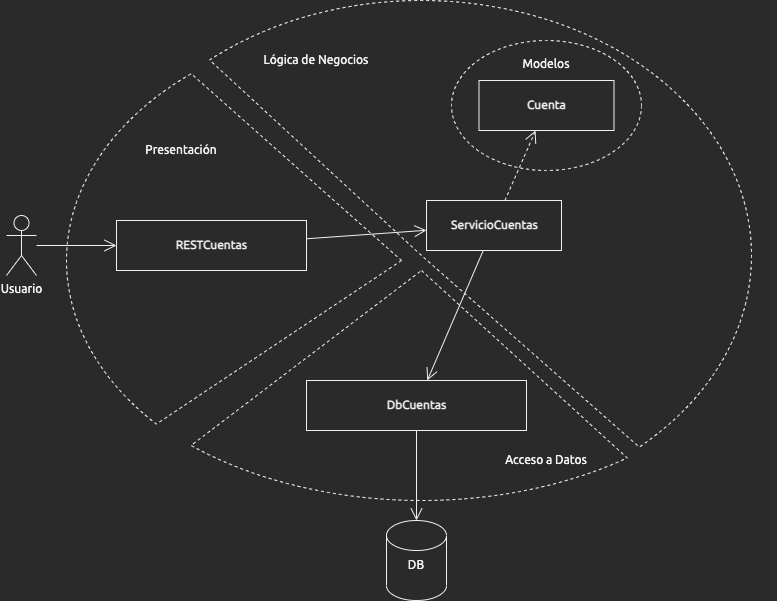

The diagram above was exported from draw.io. Its source (the exported page's mxGraphModel, read from the mxfile embedded in the PNG):
<mxGraphModel dx="2151" dy="1824" grid="1" gridSize="10" guides="1" tooltips="1" connect="1" arrows="1" fold="1" page="1" pageScale="1" pageWidth="850" pageHeight="1100" math="0" shadow="0">
  <root>
    <mxCell id="0" />
    <mxCell id="1" parent="0" />
    <mxCell id="2" value="" style="verticalLabelPosition=bottom;verticalAlign=top;html=1;shape=mxgraph.basic.pie;startAngle=0.8890384056946232;endAngle=0.38529063178354755;shadow=0;glass=0;labelBackgroundColor=#FFFFFF;sketch=0;fontFamily=Ubuntu;fontSource=https%3A%2F%2Ffonts.googleapis.com%2Fcss%3Ffamily%3DUbuntu;strokeWidth=1;dashed=1;" vertex="1" parent="1">
      <mxGeometry x="45" y="24" width="660" height="510" as="geometry" />
    </mxCell>
    <mxCell id="3" value="" style="verticalLabelPosition=bottom;verticalAlign=top;html=1;shape=mxgraph.basic.pie;startAngle=0.40161929089870163;endAngle=0.6124311986865717;shadow=0;glass=0;sketch=0;fontFamily=Ubuntu;fontSource=https%3A%2F%2Ffonts.googleapis.com%2Fcss%3Ffamily%3DUbuntu;strokeWidth=1;dashed=1;" vertex="1" parent="1">
      <mxGeometry x="20" y="64" width="710" height="460" as="geometry" />
    </mxCell>
    <mxCell id="4" value="" style="verticalLabelPosition=bottom;verticalAlign=top;html=1;shape=mxgraph.basic.pie;startAngle=0.6306414284357031;endAngle=0.8919875099063483;shadow=0;glass=0;sketch=0;fontFamily=Ubuntu;fontSource=https%3A%2F%2Ffonts.googleapis.com%2Fcss%3Ffamily%3DUbuntu;strokeWidth=1;dashed=1;" vertex="1" parent="1">
      <mxGeometry x="20" y="44" width="670" height="480" as="geometry" />
    </mxCell>
    <mxCell id="5" value="Modelos" style="ellipse;whiteSpace=wrap;html=1;verticalAlign=top;spacing=1;spacingTop=11;fontStyle=0;sketch=0;fontFamily=Ubuntu;fontSource=https%3A%2F%2Ffonts.googleapis.com%2Fcss%3Ffamily%3DUbuntu;dashed=1;" vertex="1" parent="1">
      <mxGeometry x="405" y="64" width="190" height="130" as="geometry" />
    </mxCell>
    <mxCell id="6" style="rounded=0;orthogonalLoop=1;jettySize=auto;html=1;endArrow=open;endFill=0;endSize=10;sketch=0;fontFamily=Ubuntu;fontSource=https%3A%2F%2Ffonts.googleapis.com%2Fcss%3Ffamily%3DUbuntu;shadow=0;strokeWidth=1;" edge="1" source="8" target="10" parent="1">
      <mxGeometry relative="1" as="geometry">
        <mxPoint x="548.5" y="344" as="targetPoint" />
      </mxGeometry>
    </mxCell>
    <mxCell id="7" style="rounded=0;orthogonalLoop=1;jettySize=auto;html=1;endArrow=open;endFill=0;endSize=10;dashed=1;sketch=0;fontFamily=Ubuntu;fontSource=https%3A%2F%2Ffonts.googleapis.com%2Fcss%3Ffamily%3DUbuntu;" edge="1" source="8" target="11" parent="1">
      <mxGeometry relative="1" as="geometry" />
    </mxCell>
    <mxCell id="8" value="ServicioCuentas" style="html=1;fontStyle=1;sketch=0;fontFamily=Ubuntu;fontSource=https%3A%2F%2Ffonts.googleapis.com%2Fcss%3Ffamily%3DUbuntu;" vertex="1" parent="1">
      <mxGeometry x="380" y="224" width="135" height="50" as="geometry" />
    </mxCell>
    <mxCell id="9" style="rounded=0;orthogonalLoop=1;jettySize=auto;html=1;endArrow=open;endFill=0;endSize=10;sketch=0;fontFamily=Ubuntu;fontSource=https%3A%2F%2Ffonts.googleapis.com%2Fcss%3Ffamily%3DUbuntu;" edge="1" source="16" target="8" parent="1">
      <mxGeometry relative="1" as="geometry">
        <mxPoint x="280" y="269" as="targetPoint" />
        <mxPoint x="205" y="269" as="sourcePoint" />
      </mxGeometry>
    </mxCell>
    <mxCell id="10" value="DbCuentas" style="html=1;fontStyle=1;sketch=0;fontFamily=Ubuntu;fontSource=https%3A%2F%2Ffonts.googleapis.com%2Fcss%3Ffamily%3DUbuntu;" vertex="1" parent="1">
      <mxGeometry x="260" y="404" width="220" height="50" as="geometry" />
    </mxCell>
    <mxCell id="11" value="Cuenta" style="html=1;fontStyle=1;sketch=0;fontFamily=Ubuntu;fontSource=https%3A%2F%2Ffonts.googleapis.com%2Fcss%3Ffamily%3DUbuntu;" vertex="1" parent="1">
      <mxGeometry x="432.5" y="104" width="135" height="50" as="geometry" />
    </mxCell>
    <mxCell id="12" style="edgeStyle=none;rounded=0;sketch=0;orthogonalLoop=1;jettySize=auto;html=1;fontFamily=Ubuntu;fontSource=https%3A%2F%2Ffonts.googleapis.com%2Fcss%3Ffamily%3DUbuntu;endArrow=open;endFill=0;endSize=10;" edge="1" source="13" target="16" parent="1">
      <mxGeometry relative="1" as="geometry">
        <mxPoint x="130" y="269" as="targetPoint" />
      </mxGeometry>
    </mxCell>
    <mxCell id="13" value="Usuario" style="shape=umlActor;verticalLabelPosition=bottom;verticalAlign=top;html=1;outlineConnect=0;sketch=0;fontFamily=Ubuntu;fontSource=https%3A%2F%2Ffonts.googleapis.com%2Fcss%3Ffamily%3DUbuntu;" vertex="1" parent="1">
      <mxGeometry x="-40" y="239" width="30" height="60" as="geometry" />
    </mxCell>
    <mxCell id="14" style="edgeStyle=none;rounded=0;sketch=0;orthogonalLoop=1;jettySize=auto;html=1;fontFamily=Ubuntu;fontSource=https%3A%2F%2Ffonts.googleapis.com%2Fcss%3Ffamily%3DUbuntu;endArrow=open;endFill=0;endSize=10;" edge="1" source="10" target="15" parent="1">
      <mxGeometry relative="1" as="geometry">
        <mxPoint x="480" y="574" as="targetPoint" />
      </mxGeometry>
    </mxCell>
    <mxCell id="15" value="DB" style="shape=cylinder3;whiteSpace=wrap;html=1;boundedLbl=1;backgroundOutline=1;size=15;sketch=0;fontFamily=Ubuntu;fontSource=https%3A%2F%2Ffonts.googleapis.com%2Fcss%3Ffamily%3DUbuntu;verticalAlign=top;" vertex="1" parent="1">
      <mxGeometry x="340" y="544" width="60" height="80" as="geometry" />
    </mxCell>
    <mxCell id="16" value="RESTCuentas" style="html=1;fontStyle=1;sketch=0;fontFamily=Ubuntu;fontSource=https%3A%2F%2Ffonts.googleapis.com%2Fcss%3Ffamily%3DUbuntu;" vertex="1" parent="1">
      <mxGeometry x="70" y="244" width="190" height="50" as="geometry" />
    </mxCell>
    <mxCell id="17" value="Presentación" style="text;html=1;align=center;verticalAlign=middle;whiteSpace=wrap;rounded=0;shadow=0;glass=0;sketch=0;fontFamily=Ubuntu;fontSource=https%3A%2F%2Ffonts.googleapis.com%2Fcss%3Ffamily%3DUbuntu;" vertex="1" parent="1">
      <mxGeometry x="55" y="144" width="160" height="60" as="geometry" />
    </mxCell>
    <mxCell id="18" value="Acceso a Datos" style="text;html=1;align=center;verticalAlign=middle;whiteSpace=wrap;rounded=0;shadow=0;glass=0;sketch=0;fontFamily=Ubuntu;fontSource=https%3A%2F%2Ffonts.googleapis.com%2Fcss%3Ffamily%3DUbuntu;" vertex="1" parent="1">
      <mxGeometry x="420" y="454" width="160" height="60" as="geometry" />
    </mxCell>
    <mxCell id="19" value="Lógica de Negocios" style="text;html=1;align=center;verticalAlign=middle;whiteSpace=wrap;rounded=0;shadow=0;glass=0;sketch=0;fontFamily=Ubuntu;fontSource=https%3A%2F%2Ffonts.googleapis.com%2Fcss%3Ffamily%3DUbuntu;" vertex="1" parent="1">
      <mxGeometry x="190" y="54" width="160" height="60" as="geometry" />
    </mxCell>
  </root>
</mxGraphModel>